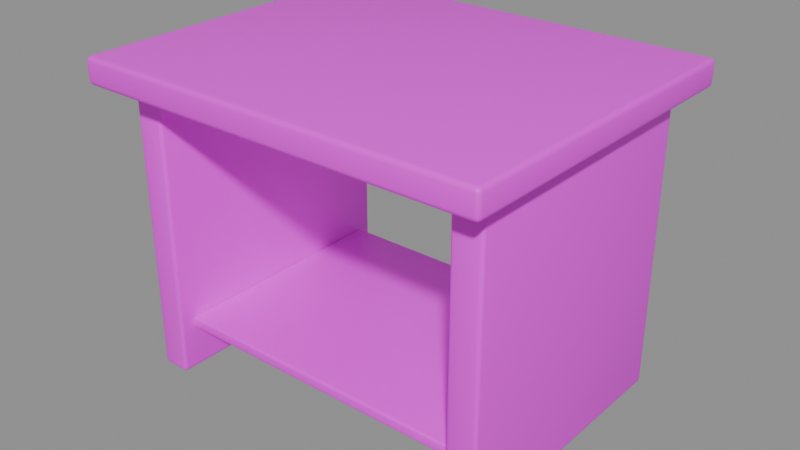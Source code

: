 # Source: side-table.blend  (saved by Blender 5.2.45; exported with 4.5.12 LTS)
import bpy
from mathutils import Matrix  # noqa: F401  (used for matrix-valued properties, if any)

bpy.ops.wm.read_factory_settings(use_empty=True)
scene = bpy.context.scene
scene.name = 'Scene'

# ---- images (referenced by path relative to the original .blend; pixels are not part of the script)
import os
ASSET_DIR = os.environ.get("B2B_ASSET_DIR", "")  # directory of the original .blend (textures are referenced by path, not embedded)
HERE = os.path.dirname(os.path.abspath(__file__))  # packed textures are extracted next to this script under _unpacked/

def load_image(name, relpath, width, height, colorspace="sRGB"):
    """Load a texture the original file referenced (path relative to the .blend, or extracted next to this script)."""
    p = next((c for c in (os.path.join(HERE, relpath), os.path.join(ASSET_DIR, relpath)) if relpath and os.path.exists(c)), "")
    if p:
        img = bpy.data.images.load(p, check_existing=True)
        img.name = name
    else:  # same state as the original file: an image datablock whose file is absent (Cycles renders it pink)
        img = bpy.data.images.new(name, width, height)
        img.source = "FILE"
        img.filepath = "//" + (relpath or name)
    img.colorspace_settings.name = colorspace
    return img
img_walnut_png = load_image('walnut.png', 'textures/walnut.png', 1024, 1024, 'sRGB')

# ---- materials (node trees are filled in below, after node groups)
mat_walnut = bpy.data.materials.new('walnut')

# ---- material node trees
mat_walnut.use_nodes = True; mat_walnut.node_tree.nodes.clear()
_N = mat_walnut.node_tree.nodes; _L = mat_walnut.node_tree.links
n0 = _N.new('ShaderNodeBsdfPrincipled'); n0.name = 'Principled BSDF'; n0.location = (-200, 100)
n0.inputs[10].default_value = 0.005
n1 = _N.new('ShaderNodeOutputMaterial'); n1.name = 'Material Output'; n1.location = (200, 100)
n2 = _N.new('ShaderNodeTexImage'); n2.name = 'Image Texture'; n2.location = (0, 0)
n2.image = img_walnut_png
_L.new(n0.outputs[0], n1.inputs[0])
_L.new(n2.outputs[0], n0.inputs[0])
n1.is_active_output = True

# ---- meshes
me_top = bpy.data.meshes.new('top')
me_top.from_pydata([(-0.55, 0.45, 0.78), (-0.55, 0.45, 0.85), (-0.55, -0.45, 0.78), (-0.55, -0.45, 0.85), (0.55, 0.45, 0.78), (0.55, 0.45, 0.85), (0.55, -0.45, 0.78), (0.55, -0.45, 0.85)], [], [(0, 1, 3, 2), (2, 3, 7, 6), (6, 7, 5, 4), (4, 5, 1, 0), (2, 6, 4, 0), (7, 3, 1, 5)])
me_top.polygons.foreach_set('use_smooth', [True] * 6)
_uv = me_top.uv_layers.new(name='UVMap')
_uv.uv.foreach_set('vector', [0.95, 0.465, 0.95, 0.535, 0.05, 0.535, 0.05, 0.465, -0.05, 0.465, -0.05, 0.535, 1.05, 0.535, 1.05, 0.465, 0.05, 0.465, 0.05, 0.535, 0.95, 0.535, 0.95, 0.465, 1.05, 0.465, 1.05, 0.535, -0.05, 0.535, -0.05, 0.465, -0.05, 0.05, 1.05, 0.05, 1.05, 0.95, -0.05, 0.95, 1.05, 0.05, -0.05, 0.05, -0.05, 0.95, 1.05, 0.95])
me_top.materials.append(mat_walnut)
me_top.update()
me_end = bpy.data.meshes.new('end')
me_end.from_pydata([(-0.5, 0.36, 0.0), (-0.5, 0.36, 0.78), (-0.5, -0.36, 0.0), (-0.5, -0.36, 0.78), (-0.42, 0.36, 0.0), (-0.42, 0.36, 0.78), (-0.42, -0.36, 0.0), (-0.42, -0.36, 0.78)], [], [(0, 1, 3, 2), (2, 3, 7, 6), (6, 7, 5, 4), (4, 5, 1, 0), (2, 6, 4, 0), (7, 3, 1, 5)])
me_end.polygons.foreach_set('use_smooth', [True] * 6)
_uv = me_end.uv_layers.new(name='UVMap')
_uv.uv.foreach_set('vector', [0.86, 0.11, 0.86, 0.89, 0.14, 0.89, 0.14, 0.11, 0.46, 0.11, 0.46, 0.89, 0.54, 0.89, 0.54, 0.11, 0.14, 0.11, 0.14, 0.89, 0.86, 0.89, 0.86, 0.11, 0.54, 0.11, 0.54, 0.89, 0.46, 0.89, 0.46, 0.11, 0.46, 0.14, 0.54, 0.14, 0.54, 0.86, 0.46, 0.86, 0.54, 0.14, 0.46, 0.14, 0.46, 0.86, 0.54, 0.86])
me_end.materials.append(mat_walnut)
me_end.update()
me_end_001 = bpy.data.meshes.new('end.001')
me_end_001.from_pydata([(0.42, 0.36, 0.0), (0.42, 0.36, 0.78), (0.42, -0.36, 0.0), (0.42, -0.36, 0.78), (0.5, 0.36, 0.0), (0.5, 0.36, 0.78), (0.5, -0.36, 0.0), (0.5, -0.36, 0.78)], [], [(0, 1, 3, 2), (2, 3, 7, 6), (6, 7, 5, 4), (4, 5, 1, 0), (2, 6, 4, 0), (7, 3, 1, 5)])
me_end_001.polygons.foreach_set('use_smooth', [True] * 6)
_uv = me_end_001.uv_layers.new(name='UVMap')
_uv.uv.foreach_set('vector', [0.86, 0.11, 0.86, 0.89, 0.14, 0.89, 0.14, 0.11, 0.46, 0.11, 0.46, 0.89, 0.54, 0.89, 0.54, 0.11, 0.14, 0.11, 0.14, 0.89, 0.86, 0.89, 0.86, 0.11, 0.54, 0.11, 0.54, 0.89, 0.46, 0.89, 0.46, 0.11, 0.46, 0.14, 0.54, 0.14, 0.54, 0.86, 0.46, 0.86, 0.54, 0.14, 0.46, 0.14, 0.46, 0.86, 0.54, 0.86])
me_end_001.materials.append(mat_walnut)
me_end_001.update()
me_shelf = bpy.data.meshes.new('shelf')
me_shelf.from_pydata([(-0.42, 0.32, 0.12), (-0.42, 0.32, 0.15), (-0.42, -0.32, 0.12), (-0.42, -0.32, 0.15), (0.42, 0.32, 0.12), (0.42, 0.32, 0.15), (0.42, -0.32, 0.12), (0.42, -0.32, 0.15)], [], [(0, 1, 3, 2), (2, 3, 7, 6), (6, 7, 5, 4), (4, 5, 1, 0), (2, 6, 4, 0), (7, 3, 1, 5)])
me_shelf.polygons.foreach_set('use_smooth', [True] * 6)
_uv = me_shelf.uv_layers.new(name='UVMap')
_uv.uv.foreach_set('vector', [0.82, 0.485, 0.82, 0.515, 0.18, 0.515, 0.18, 0.485, 0.08, 0.485, 0.08, 0.515, 0.92, 0.515, 0.92, 0.485, 0.18, 0.485, 0.18, 0.515, 0.82, 0.515, 0.82, 0.485, 0.92, 0.485, 0.92, 0.515, 0.08, 0.515, 0.08, 0.485, 0.08, 0.18, 0.92, 0.18, 0.92, 0.82, 0.08, 0.82, 0.92, 0.18, 0.08, 0.18, 0.08, 0.82, 0.92, 0.82])
me_shelf.materials.append(mat_walnut)
me_shelf.update()

# ---- objects
ob_top = bpy.data.objects.new('top', me_top)
ob_end = bpy.data.objects.new('end', me_end)
ob_end_001 = bpy.data.objects.new('end.001', me_end_001)
ob_shelf = bpy.data.objects.new('shelf', me_shelf)

# ---- transforms, parenting, visibility, modifiers, constraints
ob_top.location = (0.0, 0.0, 0.0)
_m = ob_top.modifiers.new('bevel', 'BEVEL')
_m.width = 0.012
_m.width_pct = 0.012
_m.segments = 3
ob_end.location = (0.0, 0.0, 0.0)
_m = ob_end.modifiers.new('bevel', 'BEVEL')
_m.width = 0.01
_m.width_pct = 0.01
_m.segments = 3
ob_end_001.location = (0.0, 0.0, 0.0)
_m = ob_end_001.modifiers.new('bevel', 'BEVEL')
_m.width = 0.01
_m.width_pct = 0.01
_m.segments = 3
ob_shelf.location = (0.0, 0.0, 0.0)
_m = ob_shelf.modifiers.new('bevel', 'BEVEL')
_m.width = 0.006
_m.width_pct = 0.006
_m.segments = 3

# ---- collection membership
scene.collection.objects.link(ob_top)
scene.collection.objects.link(ob_end)
scene.collection.objects.link(ob_end_001)
scene.collection.objects.link(ob_shelf)

# ---- scene / render settings (as saved in the file)
scene.frame_start = 1; scene.frame_end = 250; scene.frame_set(1)
scene.render.engine = 'BLENDER_EEVEE_NEXT'
scene.render.bake_bias = 0.0
scene.render.bake_samples = 0
scene.render.compositor_device = 'GPU'
scene.eevee.use_volume_custom_range = False
scene.eevee.fast_gi_thickness_near = 0.1
scene.eevee.fast_gi_thickness_far = 0.0
scene.eevee.ray_tracing_options.screen_trace_thickness = 0.1
bpy.context.view_layer.update()

# ---- added for rendering (the .blend has no active camera and no usable light): camera, sun + grey world if the file has none
cam_auto = bpy.data.cameras.new('AutoCamera')
cam_auto.lens = 50.0
cam_auto.sensor_width = 36.0
cam_auto.clip_end = 1000.0
ob_auto_camera = bpy.data.objects.new('AutoCamera', cam_auto)
scene.collection.objects.link(ob_auto_camera)
ob_auto_camera.location = (1.53222, -1.83866, 1.65077)
ob_auto_camera.rotation_euler = (1.09748, -7.21219e-08, 0.694738)
scene.camera = ob_auto_camera
light_auto_sun = bpy.data.lights.new('AutoSun', 'SUN')
light_auto_sun.energy = 3.0
light_auto_sun.angle = 0.0523599
ob_auto_sun = bpy.data.objects.new('AutoSun', light_auto_sun)
scene.collection.objects.link(ob_auto_sun)
ob_auto_sun.rotation_euler = (0.872665, 0.174533, 0.523599)
if scene.world is None:
    world_auto = bpy.data.worlds.new('AutoWorld')
    world_auto.color = (0.3, 0.3, 0.3)
    scene.world = world_auto
bpy.context.view_layer.update()
